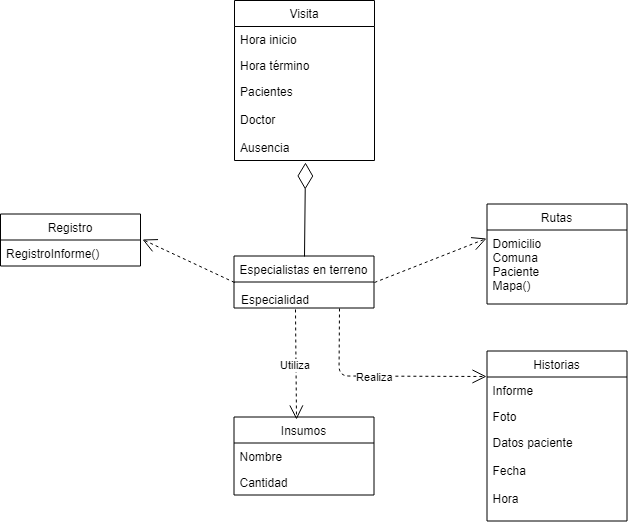

The diagram above was exported from draw.io. Its source (the exported page's mxGraphModel, read from the mxfile embedded in the PNG):
<mxGraphModel dx="1232" dy="467" grid="1" gridSize="10" guides="1" tooltips="1" connect="1" arrows="1" fold="1" page="1" pageScale="1" pageWidth="827" pageHeight="1169" math="0" shadow="0">
  <root>
    <mxCell id="0" />
    <mxCell id="1" parent="0" />
    <mxCell id="ZtDw4NuBe29ZO6kQrS8C-1" value="Visita" style="swimlane;fontStyle=0;childLayout=stackLayout;horizontal=1;startSize=26;fillColor=none;horizontalStack=0;resizeParent=1;resizeParentMax=0;resizeLast=0;collapsible=1;marginBottom=0;" vertex="1" parent="1">
      <mxGeometry x="311" y="100" width="140" height="160" as="geometry" />
    </mxCell>
    <mxCell id="ZtDw4NuBe29ZO6kQrS8C-2" value="Hora inicio" style="text;strokeColor=none;fillColor=none;align=left;verticalAlign=top;spacingLeft=4;spacingRight=4;overflow=hidden;rotatable=0;points=[[0,0.5],[1,0.5]];portConstraint=eastwest;" vertex="1" parent="ZtDw4NuBe29ZO6kQrS8C-1">
      <mxGeometry y="26" width="140" height="26" as="geometry" />
    </mxCell>
    <mxCell id="ZtDw4NuBe29ZO6kQrS8C-3" value="Hora término" style="text;strokeColor=none;fillColor=none;align=left;verticalAlign=top;spacingLeft=4;spacingRight=4;overflow=hidden;rotatable=0;points=[[0,0.5],[1,0.5]];portConstraint=eastwest;" vertex="1" parent="ZtDw4NuBe29ZO6kQrS8C-1">
      <mxGeometry y="52" width="140" height="26" as="geometry" />
    </mxCell>
    <mxCell id="ZtDw4NuBe29ZO6kQrS8C-4" value="Pacientes&#10;&#10;Doctor&#10;&#10;Ausencia&#10;" style="text;strokeColor=none;fillColor=none;align=left;verticalAlign=top;spacingLeft=4;spacingRight=4;overflow=hidden;rotatable=0;points=[[0,0.5],[1,0.5]];portConstraint=eastwest;" vertex="1" parent="ZtDw4NuBe29ZO6kQrS8C-1">
      <mxGeometry y="78" width="140" height="82" as="geometry" />
    </mxCell>
    <mxCell id="ZtDw4NuBe29ZO6kQrS8C-5" value="Especialistas en terreno" style="swimlane;fontStyle=0;childLayout=stackLayout;horizontal=1;startSize=26;fillColor=none;horizontalStack=0;resizeParent=1;resizeParentMax=0;resizeLast=0;collapsible=1;marginBottom=0;" vertex="1" parent="1">
      <mxGeometry x="310.5" y="355.5" width="140" height="52" as="geometry" />
    </mxCell>
    <mxCell id="ZtDw4NuBe29ZO6kQrS8C-6" value="Insumos" style="swimlane;fontStyle=0;childLayout=stackLayout;horizontal=1;startSize=26;fillColor=none;horizontalStack=0;resizeParent=1;resizeParentMax=0;resizeLast=0;collapsible=1;marginBottom=0;" vertex="1" parent="1">
      <mxGeometry x="310.5" y="516.5" width="140" height="78" as="geometry" />
    </mxCell>
    <mxCell id="ZtDw4NuBe29ZO6kQrS8C-7" value="Nombre" style="text;strokeColor=none;fillColor=none;align=left;verticalAlign=top;spacingLeft=4;spacingRight=4;overflow=hidden;rotatable=0;points=[[0,0.5],[1,0.5]];portConstraint=eastwest;" vertex="1" parent="ZtDw4NuBe29ZO6kQrS8C-6">
      <mxGeometry y="26" width="140" height="26" as="geometry" />
    </mxCell>
    <mxCell id="ZtDw4NuBe29ZO6kQrS8C-8" value="Cantidad" style="text;strokeColor=none;fillColor=none;align=left;verticalAlign=top;spacingLeft=4;spacingRight=4;overflow=hidden;rotatable=0;points=[[0,0.5],[1,0.5]];portConstraint=eastwest;" vertex="1" parent="ZtDw4NuBe29ZO6kQrS8C-6">
      <mxGeometry y="52" width="140" height="26" as="geometry" />
    </mxCell>
    <mxCell id="ZtDw4NuBe29ZO6kQrS8C-9" value="Historias" style="swimlane;fontStyle=0;childLayout=stackLayout;horizontal=1;startSize=26;fillColor=none;horizontalStack=0;resizeParent=1;resizeParentMax=0;resizeLast=0;collapsible=1;marginBottom=0;" vertex="1" parent="1">
      <mxGeometry x="563.5" y="450.5" width="140" height="170" as="geometry" />
    </mxCell>
    <mxCell id="ZtDw4NuBe29ZO6kQrS8C-10" value="Informe" style="text;strokeColor=none;fillColor=none;align=left;verticalAlign=top;spacingLeft=4;spacingRight=4;overflow=hidden;rotatable=0;points=[[0,0.5],[1,0.5]];portConstraint=eastwest;" vertex="1" parent="ZtDw4NuBe29ZO6kQrS8C-9">
      <mxGeometry y="26" width="140" height="26" as="geometry" />
    </mxCell>
    <mxCell id="ZtDw4NuBe29ZO6kQrS8C-11" value="Foto" style="text;strokeColor=none;fillColor=none;align=left;verticalAlign=top;spacingLeft=4;spacingRight=4;overflow=hidden;rotatable=0;points=[[0,0.5],[1,0.5]];portConstraint=eastwest;" vertex="1" parent="ZtDw4NuBe29ZO6kQrS8C-9">
      <mxGeometry y="52" width="140" height="26" as="geometry" />
    </mxCell>
    <mxCell id="ZtDw4NuBe29ZO6kQrS8C-12" value="Datos paciente &#10;&#10;Fecha&#10;&#10;Hora&#10;" style="text;strokeColor=none;fillColor=none;align=left;verticalAlign=top;spacingLeft=4;spacingRight=4;overflow=hidden;rotatable=0;points=[[0,0.5],[1,0.5]];portConstraint=eastwest;" vertex="1" parent="ZtDw4NuBe29ZO6kQrS8C-9">
      <mxGeometry y="78" width="140" height="92" as="geometry" />
    </mxCell>
    <mxCell id="ZtDw4NuBe29ZO6kQrS8C-13" value="Rutas" style="swimlane;fontStyle=0;childLayout=stackLayout;horizontal=1;startSize=26;fillColor=none;horizontalStack=0;resizeParent=1;resizeParentMax=0;resizeLast=0;collapsible=1;marginBottom=0;" vertex="1" parent="1">
      <mxGeometry x="563.5" y="303.5" width="140" height="100" as="geometry" />
    </mxCell>
    <mxCell id="ZtDw4NuBe29ZO6kQrS8C-14" value="Domicilio&#10;Comuna&#10;Paciente&#10;Mapa()&#10;" style="text;strokeColor=none;fillColor=none;align=left;verticalAlign=top;spacingLeft=4;spacingRight=4;overflow=hidden;rotatable=0;points=[[0,0.5],[1,0.5]];portConstraint=eastwest;" vertex="1" parent="ZtDw4NuBe29ZO6kQrS8C-13">
      <mxGeometry y="26" width="140" height="74" as="geometry" />
    </mxCell>
    <mxCell id="ZtDw4NuBe29ZO6kQrS8C-17" value="" style="endArrow=diamondThin;endFill=0;endSize=24;html=1;exitX=0.5;exitY=0;exitDx=0;exitDy=0;entryX=0.504;entryY=1.025;entryDx=0;entryDy=0;entryPerimeter=0;" edge="1" parent="1" source="ZtDw4NuBe29ZO6kQrS8C-5" target="ZtDw4NuBe29ZO6kQrS8C-4">
      <mxGeometry width="160" relative="1" as="geometry">
        <mxPoint x="440.5" y="315.5" as="sourcePoint" />
        <mxPoint x="381" y="280" as="targetPoint" />
      </mxGeometry>
    </mxCell>
    <mxCell id="ZtDw4NuBe29ZO6kQrS8C-18" value="Especialidad" style="text;html=1;resizable=0;points=[];autosize=1;align=left;verticalAlign=top;spacingTop=-4;" vertex="1" parent="1">
      <mxGeometry x="315.5" y="389.5" width="80" height="20" as="geometry" />
    </mxCell>
    <mxCell id="ZtDw4NuBe29ZO6kQrS8C-19" value="Utiliza" style="endArrow=open;endSize=12;dashed=1;html=1;exitX=0.7;exitY=0.95;exitDx=0;exitDy=0;exitPerimeter=0;entryX=0.443;entryY=0.026;entryDx=0;entryDy=0;entryPerimeter=0;" edge="1" parent="1" source="ZtDw4NuBe29ZO6kQrS8C-18" target="ZtDw4NuBe29ZO6kQrS8C-6">
      <mxGeometry width="160" relative="1" as="geometry">
        <mxPoint x="310.5" y="745.5" as="sourcePoint" />
        <mxPoint x="470.5" y="745.5" as="targetPoint" />
      </mxGeometry>
    </mxCell>
    <mxCell id="ZtDw4NuBe29ZO6kQrS8C-20" value="Realiza" style="endArrow=open;endSize=12;dashed=1;html=1;exitX=0.75;exitY=1;exitDx=0;exitDy=0;entryX=-0.007;entryY=-0.038;entryDx=0;entryDy=0;entryPerimeter=0;" edge="1" parent="1" source="ZtDw4NuBe29ZO6kQrS8C-5" target="ZtDw4NuBe29ZO6kQrS8C-10">
      <mxGeometry x="-0.3674" y="35" width="160" relative="1" as="geometry">
        <mxPoint x="381.5" y="418.5" as="sourcePoint" />
        <mxPoint x="382.5" y="528.5" as="targetPoint" />
        <Array as="points">
          <mxPoint x="415.5" y="475.5" />
        </Array>
        <mxPoint x="35" y="35" as="offset" />
      </mxGeometry>
    </mxCell>
    <mxCell id="ZtDw4NuBe29ZO6kQrS8C-21" value="" style="endArrow=open;endSize=12;dashed=1;html=1;exitX=1;exitY=0.5;exitDx=0;exitDy=0;entryX=-0.007;entryY=0.115;entryDx=0;entryDy=0;entryPerimeter=0;" edge="1" parent="1" source="ZtDw4NuBe29ZO6kQrS8C-5" target="ZtDw4NuBe29ZO6kQrS8C-14">
      <mxGeometry x="-0.3674" y="35" width="160" relative="1" as="geometry">
        <mxPoint x="425.5" y="417.5" as="sourcePoint" />
        <mxPoint x="572.5" y="485.5" as="targetPoint" />
        <Array as="points" />
        <mxPoint x="35" y="35" as="offset" />
      </mxGeometry>
    </mxCell>
    <mxCell id="ZtDw4NuBe29ZO6kQrS8C-23" value="Registro" style="swimlane;fontStyle=0;childLayout=stackLayout;horizontal=1;startSize=26;fillColor=none;horizontalStack=0;resizeParent=1;resizeParentMax=0;resizeLast=0;collapsible=1;marginBottom=0;" vertex="1" parent="1">
      <mxGeometry x="77" y="313.5" width="140" height="52" as="geometry" />
    </mxCell>
    <mxCell id="ZtDw4NuBe29ZO6kQrS8C-24" value="RegistroInforme()" style="text;strokeColor=none;fillColor=none;align=left;verticalAlign=top;spacingLeft=4;spacingRight=4;overflow=hidden;rotatable=0;points=[[0,0.5],[1,0.5]];portConstraint=eastwest;" vertex="1" parent="ZtDw4NuBe29ZO6kQrS8C-23">
      <mxGeometry y="26" width="140" height="26" as="geometry" />
    </mxCell>
    <mxCell id="ZtDw4NuBe29ZO6kQrS8C-25" value="" style="endArrow=open;endSize=12;dashed=1;html=1;exitX=0;exitY=0.5;exitDx=0;exitDy=0;entryX=1.011;entryY=-0.032;entryDx=0;entryDy=0;entryPerimeter=0;" edge="1" parent="1" source="ZtDw4NuBe29ZO6kQrS8C-5" target="ZtDw4NuBe29ZO6kQrS8C-24">
      <mxGeometry x="-0.3674" y="35" width="160" relative="1" as="geometry">
        <mxPoint x="461" y="392" as="sourcePoint" />
        <mxPoint x="573" y="368" as="targetPoint" />
        <Array as="points" />
        <mxPoint x="35" y="35" as="offset" />
      </mxGeometry>
    </mxCell>
  </root>
</mxGraphModel>